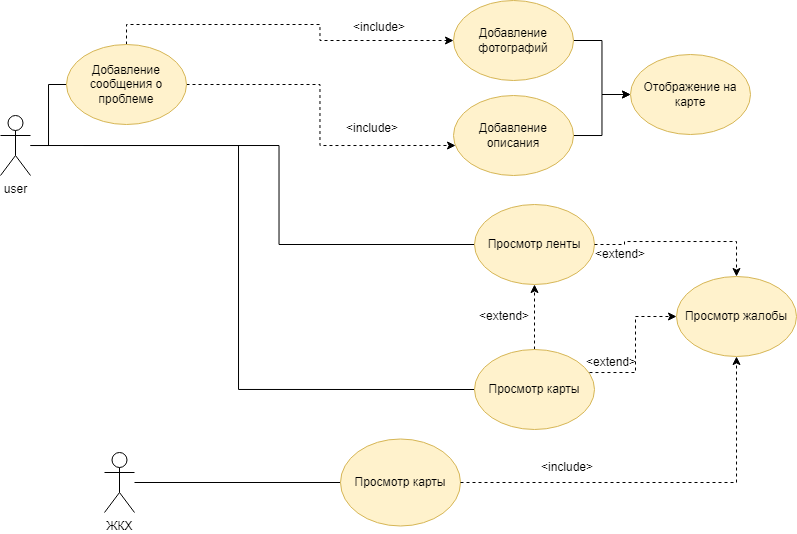

The diagram above was exported from draw.io. Its source (the exported page's mxGraphModel, read from the mxfile embedded in the PNG):
<mxGraphModel dx="1430" dy="736" grid="0" gridSize="10" guides="1" tooltips="1" connect="1" arrows="1" fold="1" page="1" pageScale="1" pageWidth="827" pageHeight="1169" background="#FFFFFF" math="0" shadow="0">
  <root>
    <mxCell id="0" />
    <mxCell id="1" parent="0" />
    <mxCell id="gqCDCZGrBkN_UC1-QBg6-34" style="edgeStyle=orthogonalEdgeStyle;rounded=0;orthogonalLoop=1;jettySize=auto;html=1;entryX=0;entryY=0.5;entryDx=0;entryDy=0;dashed=1;exitX=0.5;exitY=0;exitDx=0;exitDy=0;" parent="1" source="nd1g5S6nIEJa8dC4Irl9-1" target="gqCDCZGrBkN_UC1-QBg6-2" edge="1">
      <mxGeometry relative="1" as="geometry" />
    </mxCell>
    <mxCell id="gqCDCZGrBkN_UC1-QBg6-36" style="edgeStyle=orthogonalEdgeStyle;rounded=0;orthogonalLoop=1;jettySize=auto;html=1;entryX=0.017;entryY=0.625;entryDx=0;entryDy=0;entryPerimeter=0;dashed=1;" parent="1" source="nd1g5S6nIEJa8dC4Irl9-1" target="gqCDCZGrBkN_UC1-QBg6-35" edge="1">
      <mxGeometry relative="1" as="geometry" />
    </mxCell>
    <mxCell id="nd1g5S6nIEJa8dC4Irl9-10" style="edgeStyle=orthogonalEdgeStyle;rounded=0;jumpStyle=none;orthogonalLoop=1;jettySize=auto;html=1;entryX=0;entryY=0.5;entryDx=0;entryDy=0;strokeColor=default;endArrow=none;endFill=0;" parent="1" target="gqCDCZGrBkN_UC1-QBg6-40" edge="1">
      <mxGeometry relative="1" as="geometry">
        <mxPoint x="139.9999684534855" y="439.0344827586207" as="sourcePoint" />
      </mxGeometry>
    </mxCell>
    <mxCell id="nd1g5S6nIEJa8dC4Irl9-11" style="edgeStyle=orthogonalEdgeStyle;rounded=0;jumpStyle=none;orthogonalLoop=1;jettySize=auto;html=1;entryX=0;entryY=0.5;entryDx=0;entryDy=0;strokeColor=default;endArrow=none;endFill=0;" parent="1" source="tfqdl4nH7r1-KAB2uNK8-1" target="nd1g5S6nIEJa8dC4Irl9-1" edge="1">
      <mxGeometry relative="1" as="geometry">
        <mxPoint x="75" y="404" as="sourcePoint" />
        <Array as="points">
          <mxPoint x="105" y="439" />
          <mxPoint x="105" y="378" />
        </Array>
      </mxGeometry>
    </mxCell>
    <mxCell id="nd1g5S6nIEJa8dC4Irl9-12" style="edgeStyle=orthogonalEdgeStyle;rounded=0;jumpStyle=none;orthogonalLoop=1;jettySize=auto;html=1;entryX=0;entryY=0.5;entryDx=0;entryDy=0;strokeColor=default;endArrow=none;endFill=0;" parent="1" source="tfqdl4nH7r1-KAB2uNK8-1" target="gqCDCZGrBkN_UC1-QBg6-43" edge="1">
      <mxGeometry relative="1" as="geometry">
        <mxPoint x="75" y="474" as="sourcePoint" />
        <Array as="points">
          <mxPoint x="295" y="439" />
          <mxPoint x="295" y="683" />
        </Array>
      </mxGeometry>
    </mxCell>
    <mxCell id="gqCDCZGrBkN_UC1-QBg6-39" style="edgeStyle=orthogonalEdgeStyle;rounded=0;orthogonalLoop=1;jettySize=auto;html=1;exitX=1;exitY=0.5;exitDx=0;exitDy=0;entryX=0;entryY=0.5;entryDx=0;entryDy=0;" parent="1" source="gqCDCZGrBkN_UC1-QBg6-2" target="gqCDCZGrBkN_UC1-QBg6-37" edge="1">
      <mxGeometry relative="1" as="geometry" />
    </mxCell>
    <mxCell id="gqCDCZGrBkN_UC1-QBg6-2" value="Добавление фотографий" style="ellipse;whiteSpace=wrap;html=1;fillColor=#fff2cc;strokeColor=#d6b656;" parent="1" vertex="1">
      <mxGeometry x="510" y="294" width="120" height="80" as="geometry" />
    </mxCell>
    <mxCell id="gqCDCZGrBkN_UC1-QBg6-38" style="edgeStyle=orthogonalEdgeStyle;rounded=0;orthogonalLoop=1;jettySize=auto;html=1;entryX=0;entryY=0.5;entryDx=0;entryDy=0;" parent="1" source="gqCDCZGrBkN_UC1-QBg6-35" target="gqCDCZGrBkN_UC1-QBg6-37" edge="1">
      <mxGeometry relative="1" as="geometry" />
    </mxCell>
    <mxCell id="gqCDCZGrBkN_UC1-QBg6-35" value="Добавление описания" style="ellipse;whiteSpace=wrap;html=1;fillColor=#fff2cc;strokeColor=#d6b656;" parent="1" vertex="1">
      <mxGeometry x="510" y="389" width="120" height="80" as="geometry" />
    </mxCell>
    <mxCell id="gqCDCZGrBkN_UC1-QBg6-37" value="Отображение на карте" style="ellipse;whiteSpace=wrap;html=1;fillColor=#fff2cc;strokeColor=#d6b656;" parent="1" vertex="1">
      <mxGeometry x="687" y="348" width="120" height="80" as="geometry" />
    </mxCell>
    <mxCell id="gqCDCZGrBkN_UC1-QBg6-40" value="Просмотр ленты" style="ellipse;whiteSpace=wrap;html=1;fillColor=#fff2cc;strokeColor=#d6b656;" parent="1" vertex="1">
      <mxGeometry x="531" y="498" width="120" height="80" as="geometry" />
    </mxCell>
    <mxCell id="tgzxREWdYRojtYg84-sZ-3" style="edgeStyle=orthogonalEdgeStyle;rounded=0;orthogonalLoop=1;jettySize=auto;html=1;entryX=0.5;entryY=1;entryDx=0;entryDy=0;dashed=1;" edge="1" parent="1" source="gqCDCZGrBkN_UC1-QBg6-43" target="gqCDCZGrBkN_UC1-QBg6-40">
      <mxGeometry relative="1" as="geometry" />
    </mxCell>
    <mxCell id="gqCDCZGrBkN_UC1-QBg6-43" value="Просмотр карты" style="ellipse;whiteSpace=wrap;html=1;fillColor=#fff2cc;strokeColor=#d6b656;" parent="1" vertex="1">
      <mxGeometry x="531" y="643" width="120" height="80" as="geometry" />
    </mxCell>
    <mxCell id="gqCDCZGrBkN_UC1-QBg6-57" value="&amp;lt;extend&amp;gt;" style="text;html=1;strokeColor=none;fillColor=none;align=center;verticalAlign=middle;whiteSpace=wrap;rounded=0;" parent="1" vertex="1">
      <mxGeometry x="531" y="595" width="60" height="30" as="geometry" />
    </mxCell>
    <mxCell id="nd1g5S6nIEJa8dC4Irl9-1" value="Добавление сообщения о проблеме" style="ellipse;whiteSpace=wrap;html=1;fillColor=#fff2cc;strokeColor=#d6b656;" parent="1" vertex="1">
      <mxGeometry x="123" y="338" width="120" height="80" as="geometry" />
    </mxCell>
    <mxCell id="nd1g5S6nIEJa8dC4Irl9-2" value="&amp;lt;include&amp;gt;" style="text;html=1;strokeColor=none;fillColor=none;align=center;verticalAlign=middle;whiteSpace=wrap;rounded=0;" parent="1" vertex="1">
      <mxGeometry x="406" y="306" width="60" height="30" as="geometry" />
    </mxCell>
    <mxCell id="nd1g5S6nIEJa8dC4Irl9-4" value="&amp;lt;include&amp;gt;" style="text;html=1;strokeColor=none;fillColor=none;align=center;verticalAlign=middle;whiteSpace=wrap;rounded=0;" parent="1" vertex="1">
      <mxGeometry x="399" y="407" width="60" height="30" as="geometry" />
    </mxCell>
    <mxCell id="tfqdl4nH7r1-KAB2uNK8-1" value="user" style="shape=umlActor;verticalLabelPosition=bottom;verticalAlign=top;html=1;outlineConnect=0;" parent="1" vertex="1">
      <mxGeometry x="57" y="409" width="30" height="60" as="geometry" />
    </mxCell>
    <mxCell id="tfqdl4nH7r1-KAB2uNK8-9" value="ЖКХ" style="shape=umlActor;verticalLabelPosition=bottom;verticalAlign=top;html=1;outlineConnect=0;" parent="1" vertex="1">
      <mxGeometry x="161" y="746" width="30" height="60" as="geometry" />
    </mxCell>
    <mxCell id="tgzxREWdYRojtYg84-sZ-6" style="edgeStyle=orthogonalEdgeStyle;rounded=0;orthogonalLoop=1;jettySize=auto;html=1;endArrow=none;endFill=0;" edge="1" parent="1" source="tgzxREWdYRojtYg84-sZ-4" target="tfqdl4nH7r1-KAB2uNK8-9">
      <mxGeometry relative="1" as="geometry" />
    </mxCell>
    <mxCell id="tgzxREWdYRojtYg84-sZ-4" value="Просмотр карты" style="ellipse;whiteSpace=wrap;html=1;fillColor=#fff2cc;strokeColor=#d6b656;" vertex="1" parent="1">
      <mxGeometry x="397" y="732.5" width="120" height="87" as="geometry" />
    </mxCell>
    <mxCell id="tgzxREWdYRojtYg84-sZ-7" value="Просмотр жалобы" style="ellipse;whiteSpace=wrap;html=1;fillColor=#fff2cc;strokeColor=#d6b656;" vertex="1" parent="1">
      <mxGeometry x="733" y="570" width="120" height="80" as="geometry" />
    </mxCell>
    <mxCell id="tgzxREWdYRojtYg84-sZ-9" style="edgeStyle=orthogonalEdgeStyle;rounded=0;orthogonalLoop=1;jettySize=auto;html=1;dashed=1;" edge="1" parent="1" source="gqCDCZGrBkN_UC1-QBg6-40" target="tgzxREWdYRojtYg84-sZ-7">
      <mxGeometry x="1" y="-58" relative="1" as="geometry">
        <mxPoint x="681" y="625" as="sourcePoint" />
        <mxPoint x="681" y="560" as="targetPoint" />
        <Array as="points">
          <mxPoint x="681" y="538" />
          <mxPoint x="681" y="535" />
        </Array>
        <mxPoint as="offset" />
      </mxGeometry>
    </mxCell>
    <mxCell id="tgzxREWdYRojtYg84-sZ-10" value="&amp;lt;extend&amp;gt;" style="text;html=1;strokeColor=none;fillColor=none;align=center;verticalAlign=middle;whiteSpace=wrap;rounded=0;" vertex="1" parent="1">
      <mxGeometry x="647" y="533" width="60" height="30" as="geometry" />
    </mxCell>
    <mxCell id="tgzxREWdYRojtYg84-sZ-12" style="edgeStyle=orthogonalEdgeStyle;rounded=0;orthogonalLoop=1;jettySize=auto;html=1;dashed=1;exitX=0.958;exitY=0.288;exitDx=0;exitDy=0;exitPerimeter=0;" edge="1" parent="1" source="gqCDCZGrBkN_UC1-QBg6-43" target="tgzxREWdYRojtYg84-sZ-7">
      <mxGeometry relative="1" as="geometry">
        <mxPoint x="651.0000000000002" y="666" as="sourcePoint" />
        <mxPoint x="651.0000000000002" y="601" as="targetPoint" />
      </mxGeometry>
    </mxCell>
    <mxCell id="tgzxREWdYRojtYg84-sZ-13" value="&amp;lt;extend&amp;gt;" style="text;html=1;strokeColor=none;fillColor=none;align=center;verticalAlign=middle;whiteSpace=wrap;rounded=0;" vertex="1" parent="1">
      <mxGeometry x="638" y="641" width="60" height="30" as="geometry" />
    </mxCell>
    <mxCell id="tgzxREWdYRojtYg84-sZ-15" style="edgeStyle=orthogonalEdgeStyle;rounded=0;orthogonalLoop=1;jettySize=auto;html=1;entryX=0.5;entryY=1;entryDx=0;entryDy=0;dashed=1;" edge="1" parent="1" source="tgzxREWdYRojtYg84-sZ-4" target="tgzxREWdYRojtYg84-sZ-7">
      <mxGeometry x="-1" y="-77" relative="1" as="geometry">
        <mxPoint x="590.31" y="781" as="sourcePoint" />
        <mxPoint x="590.31" y="716" as="targetPoint" />
        <mxPoint x="-72" y="77" as="offset" />
      </mxGeometry>
    </mxCell>
    <mxCell id="tgzxREWdYRojtYg84-sZ-16" value="&amp;lt;include&amp;gt;" style="text;html=1;strokeColor=none;fillColor=none;align=center;verticalAlign=middle;whiteSpace=wrap;rounded=0;" vertex="1" parent="1">
      <mxGeometry x="594" y="746" width="60" height="30" as="geometry" />
    </mxCell>
  </root>
</mxGraphModel>